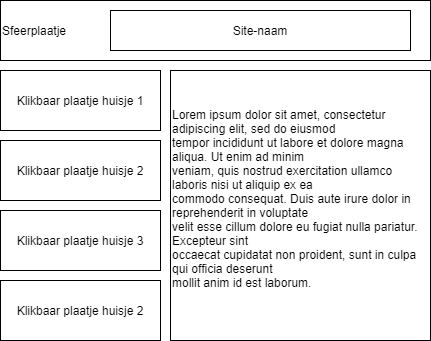

The diagram above was exported from draw.io. Its source (the exported page's mxGraphModel, read from the mxfile embedded in the PNG):
<mxGraphModel dx="564" dy="437" grid="1" gridSize="10" guides="1" tooltips="1" connect="1" arrows="1" fold="1" page="1" pageScale="1" pageWidth="827" pageHeight="1169" math="0" shadow="0">
  <root>
    <mxCell id="0" />
    <mxCell id="1" parent="0" />
    <mxCell id="2" value="&lt;p style=&quot;line-height: 190%&quot;&gt;Sfeerplaatje&lt;/p&gt;" style="whiteSpace=wrap;html=1;align=left;" vertex="1" parent="1">
      <mxGeometry x="40" y="40" width="430" height="60" as="geometry" />
    </mxCell>
    <mxCell id="3" value="Site-naam" style="whiteSpace=wrap;html=1;" vertex="1" parent="1">
      <mxGeometry x="150" y="50" width="300" height="40" as="geometry" />
    </mxCell>
    <mxCell id="4" value="Klikbaar plaatje huisje 1" style="whiteSpace=wrap;html=1;" vertex="1" parent="1">
      <mxGeometry x="40" y="110" width="160" height="60" as="geometry" />
    </mxCell>
    <mxCell id="7" value="Klikbaar plaatje huisje 2" style="whiteSpace=wrap;html=1;" vertex="1" parent="1">
      <mxGeometry x="40" y="320" width="160" height="60" as="geometry" />
    </mxCell>
    <mxCell id="8" value="Klikbaar plaatje huisje 3" style="whiteSpace=wrap;html=1;" vertex="1" parent="1">
      <mxGeometry x="40" y="250" width="160" height="60" as="geometry" />
    </mxCell>
    <mxCell id="9" value="Klikbaar plaatje huisje 2" style="whiteSpace=wrap;html=1;" vertex="1" parent="1">
      <mxGeometry x="40" y="180" width="160" height="60" as="geometry" />
    </mxCell>
    <mxCell id="10" value="&#10;Lorem ipsum dolor sit amet, consectetur adipiscing elit, sed do eiusmod &#10;tempor incididunt ut labore et dolore magna aliqua. Ut enim ad minim &#10;veniam, quis nostrud exercitation ullamco laboris nisi ut aliquip ex ea &#10;commodo consequat. Duis aute irure dolor in reprehenderit in voluptate &#10;velit esse cillum dolore eu fugiat nulla pariatur. Excepteur sint &#10;occaecat cupidatat non proident, sunt in culpa qui officia deserunt &#10;mollit anim id est laborum.&#10;&#10;" style="whiteSpace=wrap;html=1;align=left;" vertex="1" parent="1">
      <mxGeometry x="210" y="110" width="260" height="270" as="geometry" />
    </mxCell>
  </root>
</mxGraphModel>